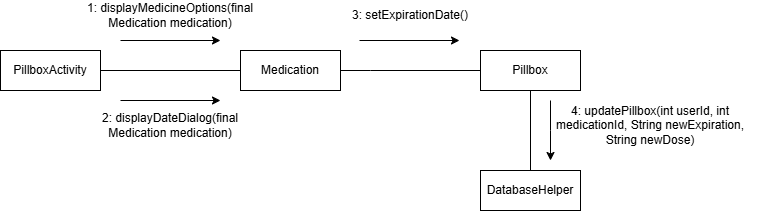

The diagram above was exported from draw.io. Its source (the exported page's mxGraphModel, read from the mxfile embedded in the PNG):
<mxGraphModel dx="1042" dy="562" grid="1" gridSize="10" guides="1" tooltips="1" connect="1" arrows="1" fold="1" page="1" pageScale="1" pageWidth="827" pageHeight="1169" math="0" shadow="0">
  <root>
    <mxCell id="0" />
    <mxCell id="1" parent="0" />
    <mxCell id="o3CUnxx12vwZfH2d-qoM-9" edge="1" parent="1" source="o3CUnxx12vwZfH2d-qoM-1" style="edgeStyle=orthogonalEdgeStyle;rounded=0;orthogonalLoop=1;jettySize=auto;html=1;exitX=1;exitY=0.5;exitDx=0;exitDy=0;entryX=0;entryY=0.5;entryDx=0;entryDy=0;endArrow=none;endFill=0;" target="o3CUnxx12vwZfH2d-qoM-5">
      <mxGeometry relative="1" as="geometry">
        <Array as="points">
          <mxPoint x="430" y="220" />
          <mxPoint x="430" y="220" />
        </Array>
      </mxGeometry>
    </mxCell>
    <mxCell id="o3CUnxx12vwZfH2d-qoM-1" parent="1" style="rounded=0;whiteSpace=wrap;html=1;" value="Medication" vertex="1">
      <mxGeometry height="40" width="100" x="300" y="200" as="geometry" />
    </mxCell>
    <mxCell id="o3CUnxx12vwZfH2d-qoM-8" edge="1" parent="1" source="o3CUnxx12vwZfH2d-qoM-4" style="edgeStyle=orthogonalEdgeStyle;rounded=0;orthogonalLoop=1;jettySize=auto;html=1;exitX=1;exitY=0.5;exitDx=0;exitDy=0;entryX=0;entryY=0.5;entryDx=0;entryDy=0;endArrow=none;endFill=0;" target="o3CUnxx12vwZfH2d-qoM-1">
      <mxGeometry relative="1" as="geometry" />
    </mxCell>
    <mxCell id="o3CUnxx12vwZfH2d-qoM-4" parent="1" style="rounded=0;whiteSpace=wrap;html=1;" value="PillboxActivity" vertex="1">
      <mxGeometry height="40" width="100" x="60" y="200" as="geometry" />
    </mxCell>
    <mxCell id="f7Fx42rErb-BHqXFOIc9-4" edge="1" parent="1" source="o3CUnxx12vwZfH2d-qoM-5" style="edgeStyle=orthogonalEdgeStyle;rounded=0;orthogonalLoop=1;jettySize=auto;html=1;exitX=0.5;exitY=1;exitDx=0;exitDy=0;entryX=0.5;entryY=0;entryDx=0;entryDy=0;endArrow=none;endFill=0;" target="f7Fx42rErb-BHqXFOIc9-3">
      <mxGeometry relative="1" as="geometry" />
    </mxCell>
    <mxCell id="o3CUnxx12vwZfH2d-qoM-5" parent="1" style="rounded=0;whiteSpace=wrap;html=1;" value="Pillbox" vertex="1">
      <mxGeometry height="40" width="100" x="540" y="200" as="geometry" />
    </mxCell>
    <mxCell id="o3CUnxx12vwZfH2d-qoM-12" parent="1" style="text;html=1;whiteSpace=wrap;strokeColor=none;fillColor=none;align=center;verticalAlign=middle;rounded=0;" value="3: setExpirationDate()" vertex="1">
      <mxGeometry height="30" width="480" x="230" y="150" as="geometry" />
    </mxCell>
    <mxCell id="o3CUnxx12vwZfH2d-qoM-13" parent="1" style="text;html=1;whiteSpace=wrap;strokeColor=none;fillColor=none;align=center;verticalAlign=middle;rounded=0;" value="1: displayMedicineOptions(final Medication medication)" vertex="1">
      <mxGeometry height="30" width="220" x="120" y="150" as="geometry" />
    </mxCell>
    <mxCell id="o3CUnxx12vwZfH2d-qoM-20" edge="1" parent="1" style="endArrow=classic;html=1;rounded=0;" value="">
      <mxGeometry height="50" relative="1" width="50" as="geometry">
        <mxPoint x="180" y="190" as="sourcePoint" />
        <mxPoint x="280" y="190" as="targetPoint" />
      </mxGeometry>
    </mxCell>
    <mxCell id="o3CUnxx12vwZfH2d-qoM-21" edge="1" parent="1" style="endArrow=classic;html=1;rounded=0;" value="">
      <mxGeometry height="50" relative="1" width="50" as="geometry">
        <mxPoint x="419" y="190" as="sourcePoint" />
        <mxPoint x="519" y="190" as="targetPoint" />
      </mxGeometry>
    </mxCell>
    <mxCell id="f7Fx42rErb-BHqXFOIc9-1" edge="1" parent="1" style="endArrow=classic;html=1;rounded=0;" value="">
      <mxGeometry height="50" relative="1" width="50" as="geometry">
        <mxPoint x="180" y="250" as="sourcePoint" />
        <mxPoint x="280" y="250" as="targetPoint" />
      </mxGeometry>
    </mxCell>
    <mxCell id="f7Fx42rErb-BHqXFOIc9-2" parent="1" style="text;html=1;whiteSpace=wrap;strokeColor=none;fillColor=none;align=center;verticalAlign=middle;rounded=0;" value="2: displayDateDialog(final Medication medication)" vertex="1">
      <mxGeometry height="30" width="180" x="140" y="260" as="geometry" />
    </mxCell>
    <mxCell id="f7Fx42rErb-BHqXFOIc9-3" parent="1" style="rounded=0;whiteSpace=wrap;html=1;" value="DatabaseHelper" vertex="1">
      <mxGeometry height="40" width="100" x="540" y="320" as="geometry" />
    </mxCell>
    <mxCell id="f7Fx42rErb-BHqXFOIc9-5" parent="1" style="text;html=1;whiteSpace=wrap;strokeColor=none;fillColor=none;align=center;verticalAlign=middle;rounded=0;" value="4: updatePillbox(int userId, int medicationId, String newExpiration, String newDose)" vertex="1">
      <mxGeometry height="30" width="220" x="600" y="260" as="geometry" />
    </mxCell>
    <mxCell id="f7Fx42rErb-BHqXFOIc9-6" edge="1" parent="1" style="endArrow=classic;html=1;rounded=0;" value="">
      <mxGeometry height="50" relative="1" width="50" as="geometry">
        <Array as="points">
          <mxPoint x="610" y="280" />
        </Array>
        <mxPoint x="610" y="250" as="sourcePoint" />
        <mxPoint x="610" y="310" as="targetPoint" />
      </mxGeometry>
    </mxCell>
  </root>
</mxGraphModel>